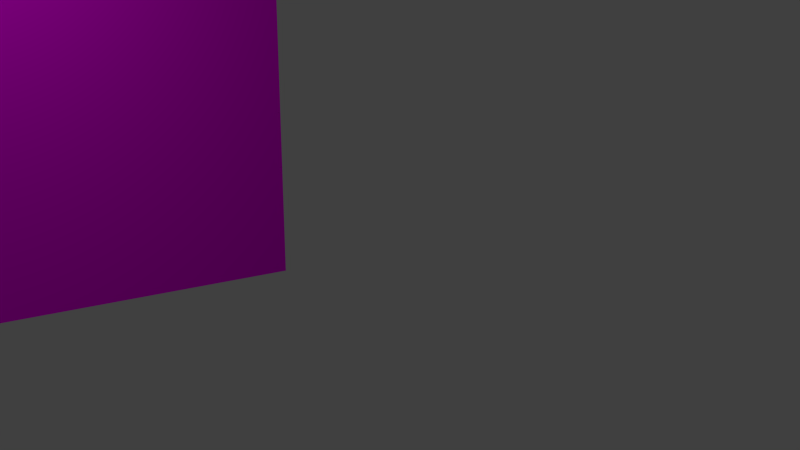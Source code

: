 # Source: SK_Shot-Grundbau.blend  (saved by Blender 2.76.0; exported with 4.5.12 LTS)
import bpy
from mathutils import Matrix  # noqa: F401  (used for matrix-valued properties, if any)

bpy.ops.wm.read_factory_settings(use_empty=True)
scene = bpy.context.scene
scene.name = 'Scene'

# ---- collections
col_collection_1 = bpy.data.collections.new('Collection 1'); scene.collection.children.link(col_collection_1)
col_collection_2 = bpy.data.collections.new('Collection 2'); scene.collection.children.link(col_collection_2)
col_komode = bpy.data.collections.new('Komode')  # instanced only; not linked into the scene
col_sitzsack = bpy.data.collections.new('Sitzsack')  # instanced only; not linked into the scene
col_waende_001 = bpy.data.collections.new('Waende.001')  # instanced only; not linked into the scene
col_hundek_rbchen = bpy.data.collections.new('Hundekörbchen')  # instanced only; not linked into the scene
col_sofa = bpy.data.collections.new('Sofa')  # instanced only; not linked into the scene
col_tisch_mit_geb_ck_und_milch = bpy.data.collections.new('Tisch mit Gebäck und Milch')  # instanced only; not linked into the scene
col_boden = bpy.data.collections.new('Boden')  # instanced only; not linked into the scene
col_adventskranz = bpy.data.collections.new('Adventskranz')  # instanced only; not linked into the scene
col_kamin_mit_feuer = bpy.data.collections.new('Kamin mit Feuer')  # instanced only; not linked into the scene
col_tannenliane = bpy.data.collections.new('Tannenliane')  # instanced only; not linked into the scene
col_decke_mit_licht = bpy.data.collections.new('Decke mit Licht')  # instanced only; not linked into the scene

# ---- images (referenced by path relative to the original .blend; pixels are not part of the script)
import os
ASSET_DIR = os.environ.get("B2B_ASSET_DIR", "")  # directory of the original .blend (textures are referenced by path, not embedded)
HERE = os.path.dirname(os.path.abspath(__file__))  # packed textures are extracted next to this script under _unpacked/

def load_image(name, relpath, width, height, colorspace="sRGB"):
    """Load a texture the original file referenced (path relative to the .blend, or extracted next to this script)."""
    p = next((c for c in (os.path.join(HERE, relpath), os.path.join(ASSET_DIR, relpath)) if relpath and os.path.exists(c)), "")
    if p:
        img = bpy.data.images.load(p, check_existing=True)
        img.name = name
    else:  # same state as the original file: an image datablock whose file is absent (Cycles renders it pink)
        img = bpy.data.images.new(name, width, height)
        img.source = "FILE"
        img.filepath = "//" + (relpath or name)
    img.colorspace_settings.name = colorspace
    return img
img_reichenbachtal_jpg = load_image('reichenbachtal.jpg', 'reichenbachtal.jpg', 1024, 1024, 'sRGB')

# ---- materials (node trees are filled in below, after node groups)
mat_world = bpy.data.materials.new('World')
mat_world.alpha_threshold = 0.0
mat_world.roughness = 0.5

# ---- material node trees
mat_world.use_nodes = True; mat_world.node_tree.nodes.clear()
_N = mat_world.node_tree.nodes; _L = mat_world.node_tree.links
n0 = _N.new('ShaderNodeOutputMaterial'); n0.name = 'Material Output'; n0.location = (300, 300)
n1 = _N.new('ShaderNodeBsdfDiffuse'); n1.name = 'Diffuse BSDF'; n1.location = (10, 300)
n2 = _N.new('ShaderNodeTexImage'); n2.name = 'Image Texture'; n2.location = (-180, 300)
n2.width = 140
n2.image = img_reichenbachtal_jpg
_L.new(n1.outputs[0], n0.inputs[0])
_L.new(n2.outputs[0], n1.inputs[0])
n0.is_active_output = True

# ---- world
world_world = bpy.data.worlds.new('World'); scene.world = world_world
world_world.color = (0.05088, 0.05088, 0.05088)
world_world.use_sun_shadow = False
world_world.sun_shadow_jitter_overblur = 0.0
world_world.cycles.sampling_method = 'MANUAL'
world_world.cycles.sample_map_resolution = 256

# ---- cameras
cam_camera = bpy.data.cameras.new('Camera')
cam_camera.clip_end = 100.0
cam_camera.lens = 35.0
cam_camera.sensor_width = 32.0
cam_camera.sensor_height = 18.0
cam_camera.ortho_scale = 7.314
cam_camera.dof.focus_distance = 0.0

# ---- lights
light_area = bpy.data.lights.new('Area', 'AREA')
light_area.transmission_factor = 0.0
light_area.energy = 314.2
light_area.shadow_buffer_clip_start = 0.5
light_area.shadow_soft_size = 0.1
light_area.shadow_maximum_resolution = 0.006
light_area.use_absolute_resolution = True
light_area.size = 0.1
light_area.size_y = 0.1
light_area.cycles.use_multiple_importance_sampling = False
light_spot_001 = bpy.data.lights.new('Spot.001', 'SPOT')
light_spot_001.color = (1.0, 0.9281, 0.5424)
light_spot_001.transmission_factor = 0.0
light_spot_001.energy = 400.0
light_spot_001.shadow_buffer_clip_start = 0.5
light_spot_001.shadow_soft_size = 0.1
light_spot_001.shadow_maximum_resolution = 0.006
light_spot_001.use_absolute_resolution = True
light_spot_001.cycles.use_multiple_importance_sampling = False
light_spot = bpy.data.lights.new('Spot', 'SPOT')
light_spot.color = (1.0, 0.9281, 0.5424)
light_spot.transmission_factor = 0.0
light_spot.energy = 400.0
light_spot.shadow_buffer_clip_start = 0.5
light_spot.shadow_soft_size = 0.1
light_spot.shadow_maximum_resolution = 0.006
light_spot.use_absolute_resolution = True
light_spot.cycles.use_multiple_importance_sampling = False

# ---- meshes
me_plane = bpy.data.meshes.new('Plane')
me_plane.from_pydata([(-1.0, -1.0, 0.0), (1.0, -1.0, 0.0), (-1.0, 1.0, 0.0), (1.0, 1.0, 0.0)], [], [(0, 1, 3, 2)])
_uv = me_plane.uv_layers.new(name='UVMap')
_uv.uv.foreach_set('vector', [0.4233, 0.9999, 0.4233, 6.071e-05, 0.7921, 6.08e-05, 0.7921, 0.9999])
me_plane.materials.append(mat_world)
me_plane.use_remesh_preserve_volume = False
me_plane.use_remesh_preserve_attributes = False
me_plane.use_mirror_vertex_groups = False
me_plane.update()

# ---- objects
ob_komode = bpy.data.objects.new('Komode', None)
ob_sitzsack = bpy.data.objects.new('Sitzsack', None)
ob_waende_001 = bpy.data.objects.new('Waende.001', None)
ob_hundek_rbchen = bpy.data.objects.new('Hundekörbchen', None)
ob_area = bpy.data.objects.new('Area', light_area)
ob_world = bpy.data.objects.new('World', me_plane)
ob_sofa = bpy.data.objects.new('Sofa', None)
ob_tisch_mit_geb_ck_und_milch = bpy.data.objects.new('Tisch mit Gebäck und Milch', None)
ob_boden = bpy.data.objects.new('Boden', None)
ob_camera = bpy.data.objects.new('Camera', cam_camera)
ob_sphere = bpy.data.objects.new('Sphere', None)
ob_adventskranz = bpy.data.objects.new('Adventskranz', None)
ob_kamin_mit_feuer = bpy.data.objects.new('Kamin mit Feuer', None)
ob_tannenliane_002 = bpy.data.objects.new('Tannenliane.002', None)
ob_tannenliane_001 = bpy.data.objects.new('Tannenliane.001', None)
ob_tannenliane = bpy.data.objects.new('Tannenliane', None)
ob_spot_001 = bpy.data.objects.new('Spot.001', light_spot_001)
ob_spot = bpy.data.objects.new('Spot', light_spot)
ob_decke_mit_licht = bpy.data.objects.new('Decke mit Licht', None)

# ---- transforms, parenting, visibility, modifiers, constraints
ob_komode.location = (11.41, 8.217, 0.0)
ob_komode.rotation_euler = (0.0, -0.0, -1.571)
ob_komode.empty_image_offset = (0.0, 0.0)
ob_komode.show_instancer_for_render = False
ob_komode.instance_type = 'COLLECTION'
ob_komode.lineart.crease_threshold = 0.0
ob_sitzsack.location = (-5.946, -2.039, 0.0)
ob_sitzsack.rotation_euler = (0.0, -0.0, -0.2129)
ob_sitzsack.empty_image_offset = (0.0, 0.0)
ob_sitzsack.show_instancer_for_render = False
ob_sitzsack.instance_type = 'COLLECTION'
ob_sitzsack.lineart.crease_threshold = 0.0
ob_waende_001.location = (0.0, 0.0, 0.0)
ob_waende_001.empty_image_offset = (0.0, 0.0)
ob_waende_001.show_instancer_for_render = False
ob_waende_001.instance_type = 'COLLECTION'
ob_waende_001.lineart.crease_threshold = 0.0
ob_hundek_rbchen.location = (3.855, 2.76, -8.941e-08)
ob_hundek_rbchen.rotation_euler = (0.0, -0.0, -1.028)
ob_hundek_rbchen.empty_image_offset = (0.0, 0.0)
ob_hundek_rbchen.show_instancer_for_render = False
ob_hundek_rbchen.instance_type = 'COLLECTION'
ob_hundek_rbchen.lineart.crease_threshold = 0.0
ob_area.location = (-13.48, 0.0, 16.26)
ob_area.rotation_euler = (0.0, 0.7244, 0.0)
ob_area.lineart.crease_threshold = 0.0
ob_world.location = (-22.93, 0.0, 6.312)
ob_world.rotation_euler = (-0.0, 1.571, 0.0)
ob_world.scale = (9.319, 12.9, 12.9)
ob_world.lineart.crease_threshold = 0.0
ob_sofa.location = (0.4535, -3.913, 0.0)
ob_sofa.scale = (1.175, 1.0, 1.0)
ob_sofa.empty_image_offset = (0.0, 0.0)
ob_sofa.show_instancer_for_render = False
ob_sofa.instance_type = 'COLLECTION'
ob_sofa.lineart.crease_threshold = 0.0
ob_tisch_mit_geb_ck_und_milch.location = (0.7174, 0.0, 0.0)
ob_tisch_mit_geb_ck_und_milch.rotation_euler = (0.0, -0.0, -1.571)
ob_tisch_mit_geb_ck_und_milch.scale = (1.124, 1.124, 1.011)
ob_tisch_mit_geb_ck_und_milch.empty_image_offset = (0.0, 0.0)
ob_tisch_mit_geb_ck_und_milch.show_instancer_for_render = False
ob_tisch_mit_geb_ck_und_milch.instance_type = 'COLLECTION'
ob_tisch_mit_geb_ck_und_milch.lineart.crease_threshold = 0.0
ob_boden.location = (3.3, 0.0, 0.0)
ob_boden.scale = (0.8895, 0.8895, 0.8895)
ob_boden.empty_image_offset = (0.0, 0.0)
ob_boden.show_instancer_for_render = False
ob_boden.instance_type = 'COLLECTION'
ob_boden.lineart.crease_threshold = 0.0
ob_camera.location = (7.481, -6.508, 5.344)
ob_camera.rotation_euler = (1.392, 0.01082, 0.8673)
ob_camera.lock_rotations_4d = False
ob_camera.empty_display_type = 'ARROWS'
ob_camera.color = (0.0, 0.0, 0.0, 0.0)
ob_camera.display_type = 'WIRE'
ob_camera.lineart.crease_threshold = 0.0
ob_sphere.location = (0.0, 0.0, 0.0)
ob_adventskranz.location = (1.764, 0.00768, 1.243)
ob_adventskranz.scale = (0.4774, 0.4774, 0.4774)
ob_adventskranz.empty_image_offset = (0.0, 0.0)
ob_adventskranz.show_instancer_for_render = False
ob_adventskranz.instance_type = 'COLLECTION'
ob_adventskranz.lineart.crease_threshold = 0.0
ob_kamin_mit_feuer.location = (0.5391, 7.905, -0.06871)
ob_kamin_mit_feuer.rotation_euler = (0.0, -0.0, -1.571)
ob_kamin_mit_feuer.empty_image_offset = (0.0, 0.0)
ob_kamin_mit_feuer.show_instancer_for_render = False
ob_kamin_mit_feuer.instance_type = 'COLLECTION'
ob_kamin_mit_feuer.lineart.crease_threshold = 0.0
ob_tannenliane_002.location = (2.81, 7.676, 3.387)
ob_tannenliane_002.rotation_euler = (0.0, -0.0, 3.142)
ob_tannenliane_002.scale = (0.5446, 0.3078, 0.5446)
ob_tannenliane_002.empty_image_offset = (0.0, 0.0)
ob_tannenliane_002.hide_viewport = True
ob_tannenliane_002.show_instancer_for_render = False
ob_tannenliane_002.instance_type = 'COLLECTION'
ob_tannenliane_002.lineart.crease_threshold = 0.0
ob_tannenliane_001.location = (-1.924, 7.676, 3.387)
ob_tannenliane_001.rotation_euler = (0.0, -0.0, 3.142)
ob_tannenliane_001.scale = (0.5446, 0.3078, 0.5446)
ob_tannenliane_001.empty_image_offset = (0.0, 0.0)
ob_tannenliane_001.hide_viewport = True
ob_tannenliane_001.show_instancer_for_render = False
ob_tannenliane_001.instance_type = 'COLLECTION'
ob_tannenliane_001.lineart.crease_threshold = 0.0
ob_tannenliane.location = (0.5014, 6.362, 3.387)
ob_tannenliane.rotation_euler = (0.0, -0.0, 1.571)
ob_tannenliane.scale = (0.5446, 0.5446, 0.5446)
ob_tannenliane.empty_image_offset = (0.0, 0.0)
ob_tannenliane.hide_viewport = True
ob_tannenliane.show_instancer_for_render = False
ob_tannenliane.instance_type = 'COLLECTION'
ob_tannenliane.lineart.crease_threshold = 0.0
ob_spot_001.location = (14.09, -7.606, 8.217)
ob_spot_001.rotation_euler = (1.157, 0.3519, 0.7365)
ob_spot_001.hide_render = True
ob_spot_001.lineart.crease_threshold = 0.0
ob_spot.location = (-7.991, -7.606, 8.217)
ob_spot.rotation_euler = (1.157, 0.3519, -0.9703)
ob_spot.hide_render = True
ob_spot.lineart.crease_threshold = 0.0
ob_decke_mit_licht.location = (6.603, 0.0, 0.0)
ob_decke_mit_licht.rotation_euler = (0.0, -0.0, 1.571)
ob_decke_mit_licht.scale = (1.179, 1.179, 1.179)
ob_decke_mit_licht.empty_image_offset = (0.0, 0.0)
ob_decke_mit_licht.hide_viewport = True
ob_decke_mit_licht.show_instancer_for_render = False
ob_decke_mit_licht.instance_type = 'COLLECTION'
ob_decke_mit_licht.lineart.crease_threshold = 0.0
ob_komode.instance_collection = col_komode
ob_sitzsack.instance_collection = col_sitzsack
ob_waende_001.instance_collection = col_waende_001
ob_hundek_rbchen.instance_collection = col_hundek_rbchen
ob_sofa.instance_collection = col_sofa
ob_tisch_mit_geb_ck_und_milch.instance_collection = col_tisch_mit_geb_ck_und_milch
ob_boden.instance_collection = col_boden
ob_adventskranz.instance_collection = col_adventskranz
ob_kamin_mit_feuer.instance_collection = col_kamin_mit_feuer
ob_tannenliane_002.instance_collection = col_tannenliane
ob_tannenliane_001.instance_collection = col_tannenliane
ob_tannenliane.instance_collection = col_tannenliane
ob_decke_mit_licht.instance_collection = col_decke_mit_licht

# ---- collection membership
col_collection_1.objects.link(ob_komode)
col_collection_1.objects.link(ob_sitzsack)
col_collection_1.objects.link(ob_waende_001)
col_collection_1.objects.link(ob_hundek_rbchen)
col_collection_1.objects.link(ob_area)
col_collection_1.objects.link(ob_world)
col_collection_1.objects.link(ob_sofa)
col_collection_1.objects.link(ob_tisch_mit_geb_ck_und_milch)
col_collection_1.objects.link(ob_boden)
col_collection_1.objects.link(ob_camera)
col_collection_1.objects.link(ob_sphere)
col_collection_1.objects.link(ob_adventskranz)
col_collection_1.objects.link(ob_kamin_mit_feuer)
col_collection_1.objects.link(ob_tannenliane_002)
col_collection_1.objects.link(ob_tannenliane_001)
col_collection_1.objects.link(ob_tannenliane)
col_collection_2.objects.link(ob_spot_001)
col_collection_2.objects.link(ob_spot)
col_collection_2.objects.link(ob_komode)
col_collection_2.objects.link(ob_sitzsack)
col_collection_2.objects.link(ob_waende_001)
col_collection_2.objects.link(ob_decke_mit_licht)
col_collection_2.objects.link(ob_adventskranz)
col_collection_2.objects.link(ob_tannenliane_002)
col_collection_2.objects.link(ob_tannenliane_001)
col_collection_2.objects.link(ob_tannenliane)

# ---- scene / render settings (as saved in the file)
scene.camera = ob_camera
scene.frame_start = 1; scene.frame_end = 250; scene.frame_set(1)
scene.render.engine = 'CYCLES'
scene.render.dither_intensity = 0.0
scene.cycles.use_denoising = False
scene.cycles.samples = 200
scene.cycles.sampling_pattern = 'TABULATED_SOBOL'
scene.cycles.light_sampling_threshold = 0.0
scene.cycles.use_adaptive_sampling = False
scene.cycles.use_light_tree = False
scene.cycles.blur_glossy = 0.0
scene.cycles.pixel_filter_type = 'GAUSSIAN'
scene.cycles.sample_clamp_indirect = 0.0
scene.view_settings.view_transform = 'Standard'
bpy.context.view_layer.update()
